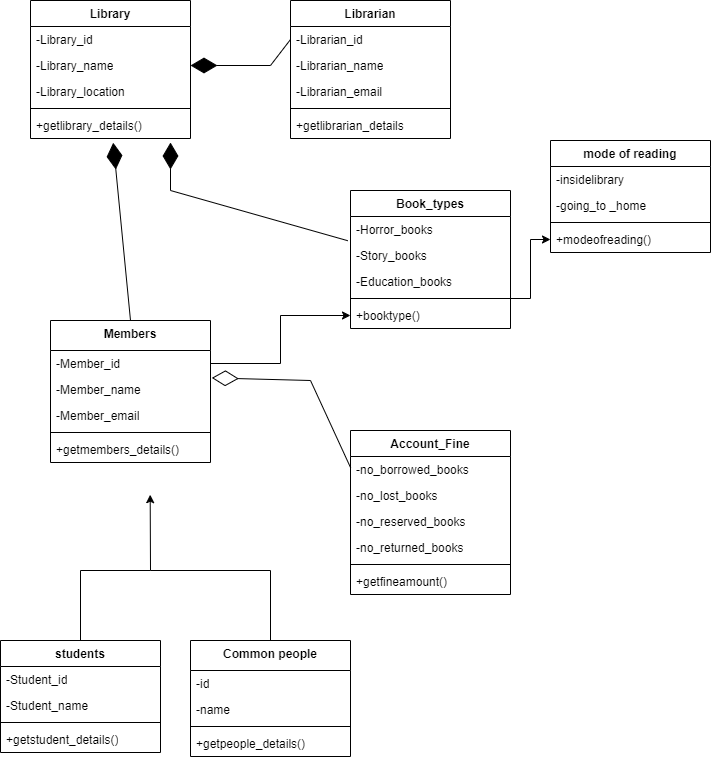

The diagram above was exported from draw.io. Its source (the exported page's mxGraphModel, read from the mxfile embedded in the PNG):
<mxGraphModel dx="1050" dy="557" grid="1" gridSize="10" guides="1" tooltips="1" connect="1" arrows="1" fold="1" page="1" pageScale="1" pageWidth="850" pageHeight="1100" math="0" shadow="0">
  <root>
    <mxCell id="0" />
    <mxCell id="1" parent="0" />
    <mxCell id="eXOFim2wADt7oAkBpPO_-1" value="Library" style="swimlane;fontStyle=1;align=center;verticalAlign=top;childLayout=stackLayout;horizontal=1;startSize=26;horizontalStack=0;resizeParent=1;resizeParentMax=0;resizeLast=0;collapsible=1;marginBottom=0;whiteSpace=wrap;html=1;" parent="1" vertex="1">
      <mxGeometry x="60" y="70" width="160" height="138" as="geometry" />
    </mxCell>
    <mxCell id="eXOFim2wADt7oAkBpPO_-55" value="-Library_id" style="text;strokeColor=none;fillColor=none;align=left;verticalAlign=top;spacingLeft=4;spacingRight=4;overflow=hidden;rotatable=0;points=[[0,0.5],[1,0.5]];portConstraint=eastwest;whiteSpace=wrap;html=1;" parent="eXOFim2wADt7oAkBpPO_-1" vertex="1">
      <mxGeometry y="26" width="160" height="26" as="geometry" />
    </mxCell>
    <mxCell id="eXOFim2wADt7oAkBpPO_-2" value="-Library_name" style="text;strokeColor=none;fillColor=none;align=left;verticalAlign=top;spacingLeft=4;spacingRight=4;overflow=hidden;rotatable=0;points=[[0,0.5],[1,0.5]];portConstraint=eastwest;whiteSpace=wrap;html=1;" parent="eXOFim2wADt7oAkBpPO_-1" vertex="1">
      <mxGeometry y="52" width="160" height="26" as="geometry" />
    </mxCell>
    <mxCell id="hCb2-4AbBHKmaZ16WPYW-1" value="-Library_location" style="text;strokeColor=none;fillColor=none;align=left;verticalAlign=top;spacingLeft=4;spacingRight=4;overflow=hidden;rotatable=0;points=[[0,0.5],[1,0.5]];portConstraint=eastwest;whiteSpace=wrap;html=1;" parent="eXOFim2wADt7oAkBpPO_-1" vertex="1">
      <mxGeometry y="78" width="160" height="26" as="geometry" />
    </mxCell>
    <mxCell id="eXOFim2wADt7oAkBpPO_-3" value="" style="line;strokeWidth=1;fillColor=none;align=left;verticalAlign=middle;spacingTop=-1;spacingLeft=3;spacingRight=3;rotatable=0;labelPosition=right;points=[];portConstraint=eastwest;strokeColor=inherit;" parent="eXOFim2wADt7oAkBpPO_-1" vertex="1">
      <mxGeometry y="104" width="160" height="8" as="geometry" />
    </mxCell>
    <mxCell id="eXOFim2wADt7oAkBpPO_-4" value="+getlibrary_details()" style="text;strokeColor=none;fillColor=none;align=left;verticalAlign=top;spacingLeft=4;spacingRight=4;overflow=hidden;rotatable=0;points=[[0,0.5],[1,0.5]];portConstraint=eastwest;whiteSpace=wrap;html=1;" parent="eXOFim2wADt7oAkBpPO_-1" vertex="1">
      <mxGeometry y="112" width="160" height="26" as="geometry" />
    </mxCell>
    <mxCell id="eXOFim2wADt7oAkBpPO_-6" value="Librarian" style="swimlane;fontStyle=1;align=center;verticalAlign=top;childLayout=stackLayout;horizontal=1;startSize=26;horizontalStack=0;resizeParent=1;resizeParentMax=0;resizeLast=0;collapsible=1;marginBottom=0;whiteSpace=wrap;html=1;" parent="1" vertex="1">
      <mxGeometry x="320" y="70" width="160" height="138" as="geometry" />
    </mxCell>
    <mxCell id="eXOFim2wADt7oAkBpPO_-7" value="-Librarian_id" style="text;strokeColor=none;fillColor=none;align=left;verticalAlign=top;spacingLeft=4;spacingRight=4;overflow=hidden;rotatable=0;points=[[0,0.5],[1,0.5]];portConstraint=eastwest;whiteSpace=wrap;html=1;" parent="eXOFim2wADt7oAkBpPO_-6" vertex="1">
      <mxGeometry y="26" width="160" height="26" as="geometry" />
    </mxCell>
    <mxCell id="eXOFim2wADt7oAkBpPO_-56" value="-Librarian_name" style="text;strokeColor=none;fillColor=none;align=left;verticalAlign=top;spacingLeft=4;spacingRight=4;overflow=hidden;rotatable=0;points=[[0,0.5],[1,0.5]];portConstraint=eastwest;whiteSpace=wrap;html=1;" parent="eXOFim2wADt7oAkBpPO_-6" vertex="1">
      <mxGeometry y="52" width="160" height="26" as="geometry" />
    </mxCell>
    <mxCell id="eXOFim2wADt7oAkBpPO_-57" value="-Librarian_email" style="text;strokeColor=none;fillColor=none;align=left;verticalAlign=top;spacingLeft=4;spacingRight=4;overflow=hidden;rotatable=0;points=[[0,0.5],[1,0.5]];portConstraint=eastwest;whiteSpace=wrap;html=1;" parent="eXOFim2wADt7oAkBpPO_-6" vertex="1">
      <mxGeometry y="78" width="160" height="26" as="geometry" />
    </mxCell>
    <mxCell id="eXOFim2wADt7oAkBpPO_-8" value="" style="line;strokeWidth=1;fillColor=none;align=left;verticalAlign=middle;spacingTop=-1;spacingLeft=3;spacingRight=3;rotatable=0;labelPosition=right;points=[];portConstraint=eastwest;strokeColor=inherit;" parent="eXOFim2wADt7oAkBpPO_-6" vertex="1">
      <mxGeometry y="104" width="160" height="8" as="geometry" />
    </mxCell>
    <mxCell id="eXOFim2wADt7oAkBpPO_-9" value="+getlibrarian_details" style="text;strokeColor=none;fillColor=none;align=left;verticalAlign=top;spacingLeft=4;spacingRight=4;overflow=hidden;rotatable=0;points=[[0,0.5],[1,0.5]];portConstraint=eastwest;whiteSpace=wrap;html=1;" parent="eXOFim2wADt7oAkBpPO_-6" vertex="1">
      <mxGeometry y="112" width="160" height="26" as="geometry" />
    </mxCell>
    <mxCell id="eXOFim2wADt7oAkBpPO_-10" value="Account_Fine" style="swimlane;fontStyle=1;align=center;verticalAlign=top;childLayout=stackLayout;horizontal=1;startSize=26;horizontalStack=0;resizeParent=1;resizeParentMax=0;resizeLast=0;collapsible=1;marginBottom=0;whiteSpace=wrap;html=1;" parent="1" vertex="1">
      <mxGeometry x="380" y="500" width="160" height="164" as="geometry" />
    </mxCell>
    <mxCell id="eXOFim2wADt7oAkBpPO_-61" value="-no_borrowed_books" style="text;strokeColor=none;fillColor=none;align=left;verticalAlign=top;spacingLeft=4;spacingRight=4;overflow=hidden;rotatable=0;points=[[0,0.5],[1,0.5]];portConstraint=eastwest;whiteSpace=wrap;html=1;" parent="eXOFim2wADt7oAkBpPO_-10" vertex="1">
      <mxGeometry y="26" width="160" height="26" as="geometry" />
    </mxCell>
    <mxCell id="eXOFim2wADt7oAkBpPO_-62" value="-no_lost_books" style="text;strokeColor=none;fillColor=none;align=left;verticalAlign=top;spacingLeft=4;spacingRight=4;overflow=hidden;rotatable=0;points=[[0,0.5],[1,0.5]];portConstraint=eastwest;whiteSpace=wrap;html=1;" parent="eXOFim2wADt7oAkBpPO_-10" vertex="1">
      <mxGeometry y="52" width="160" height="26" as="geometry" />
    </mxCell>
    <mxCell id="eXOFim2wADt7oAkBpPO_-63" value="-no_reserved_books" style="text;strokeColor=none;fillColor=none;align=left;verticalAlign=top;spacingLeft=4;spacingRight=4;overflow=hidden;rotatable=0;points=[[0,0.5],[1,0.5]];portConstraint=eastwest;whiteSpace=wrap;html=1;" parent="eXOFim2wADt7oAkBpPO_-10" vertex="1">
      <mxGeometry y="78" width="160" height="26" as="geometry" />
    </mxCell>
    <mxCell id="eXOFim2wADt7oAkBpPO_-64" value="-no_returned_books" style="text;strokeColor=none;fillColor=none;align=left;verticalAlign=top;spacingLeft=4;spacingRight=4;overflow=hidden;rotatable=0;points=[[0,0.5],[1,0.5]];portConstraint=eastwest;whiteSpace=wrap;html=1;" parent="eXOFim2wADt7oAkBpPO_-10" vertex="1">
      <mxGeometry y="104" width="160" height="26" as="geometry" />
    </mxCell>
    <mxCell id="eXOFim2wADt7oAkBpPO_-12" value="" style="line;strokeWidth=1;fillColor=none;align=left;verticalAlign=middle;spacingTop=-1;spacingLeft=3;spacingRight=3;rotatable=0;labelPosition=right;points=[];portConstraint=eastwest;strokeColor=inherit;" parent="eXOFim2wADt7oAkBpPO_-10" vertex="1">
      <mxGeometry y="130" width="160" height="8" as="geometry" />
    </mxCell>
    <mxCell id="eXOFim2wADt7oAkBpPO_-13" value="+getfineamount()" style="text;strokeColor=none;fillColor=none;align=left;verticalAlign=top;spacingLeft=4;spacingRight=4;overflow=hidden;rotatable=0;points=[[0,0.5],[1,0.5]];portConstraint=eastwest;whiteSpace=wrap;html=1;" parent="eXOFim2wADt7oAkBpPO_-10" vertex="1">
      <mxGeometry y="138" width="160" height="26" as="geometry" />
    </mxCell>
    <mxCell id="eXOFim2wADt7oAkBpPO_-14" value="Book_types" style="swimlane;fontStyle=1;align=center;verticalAlign=top;childLayout=stackLayout;horizontal=1;startSize=26;horizontalStack=0;resizeParent=1;resizeParentMax=0;resizeLast=0;collapsible=1;marginBottom=0;whiteSpace=wrap;html=1;" parent="1" vertex="1">
      <mxGeometry x="380" y="260" width="160" height="138" as="geometry" />
    </mxCell>
    <mxCell id="eXOFim2wADt7oAkBpPO_-15" value="-Horror_books" style="text;strokeColor=none;fillColor=none;align=left;verticalAlign=top;spacingLeft=4;spacingRight=4;overflow=hidden;rotatable=0;points=[[0,0.5],[1,0.5]];portConstraint=eastwest;whiteSpace=wrap;html=1;" parent="eXOFim2wADt7oAkBpPO_-14" vertex="1">
      <mxGeometry y="26" width="160" height="26" as="geometry" />
    </mxCell>
    <mxCell id="eXOFim2wADt7oAkBpPO_-59" value="-Story_books" style="text;strokeColor=none;fillColor=none;align=left;verticalAlign=top;spacingLeft=4;spacingRight=4;overflow=hidden;rotatable=0;points=[[0,0.5],[1,0.5]];portConstraint=eastwest;whiteSpace=wrap;html=1;" parent="eXOFim2wADt7oAkBpPO_-14" vertex="1">
      <mxGeometry y="52" width="160" height="26" as="geometry" />
    </mxCell>
    <mxCell id="eXOFim2wADt7oAkBpPO_-60" value="-Education_books" style="text;strokeColor=none;fillColor=none;align=left;verticalAlign=top;spacingLeft=4;spacingRight=4;overflow=hidden;rotatable=0;points=[[0,0.5],[1,0.5]];portConstraint=eastwest;whiteSpace=wrap;html=1;" parent="eXOFim2wADt7oAkBpPO_-14" vertex="1">
      <mxGeometry y="78" width="160" height="26" as="geometry" />
    </mxCell>
    <mxCell id="eXOFim2wADt7oAkBpPO_-16" value="" style="line;strokeWidth=1;fillColor=none;align=left;verticalAlign=middle;spacingTop=-1;spacingLeft=3;spacingRight=3;rotatable=0;labelPosition=right;points=[];portConstraint=eastwest;strokeColor=inherit;" parent="eXOFim2wADt7oAkBpPO_-14" vertex="1">
      <mxGeometry y="104" width="160" height="8" as="geometry" />
    </mxCell>
    <mxCell id="eXOFim2wADt7oAkBpPO_-17" value="+booktype()" style="text;strokeColor=none;fillColor=none;align=left;verticalAlign=top;spacingLeft=4;spacingRight=4;overflow=hidden;rotatable=0;points=[[0,0.5],[1,0.5]];portConstraint=eastwest;whiteSpace=wrap;html=1;" parent="eXOFim2wADt7oAkBpPO_-14" vertex="1">
      <mxGeometry y="112" width="160" height="26" as="geometry" />
    </mxCell>
    <mxCell id="eXOFim2wADt7oAkBpPO_-18" value="mode of reading" style="swimlane;fontStyle=1;align=center;verticalAlign=top;childLayout=stackLayout;horizontal=1;startSize=26;horizontalStack=0;resizeParent=1;resizeParentMax=0;resizeLast=0;collapsible=1;marginBottom=0;whiteSpace=wrap;html=1;" parent="1" vertex="1">
      <mxGeometry x="580" y="210" width="160" height="112" as="geometry" />
    </mxCell>
    <mxCell id="eXOFim2wADt7oAkBpPO_-19" value="-insidelibrary" style="text;strokeColor=none;fillColor=none;align=left;verticalAlign=top;spacingLeft=4;spacingRight=4;overflow=hidden;rotatable=0;points=[[0,0.5],[1,0.5]];portConstraint=eastwest;whiteSpace=wrap;html=1;" parent="eXOFim2wADt7oAkBpPO_-18" vertex="1">
      <mxGeometry y="26" width="160" height="26" as="geometry" />
    </mxCell>
    <mxCell id="eXOFim2wADt7oAkBpPO_-65" value="-going_to _home" style="text;strokeColor=none;fillColor=none;align=left;verticalAlign=top;spacingLeft=4;spacingRight=4;overflow=hidden;rotatable=0;points=[[0,0.5],[1,0.5]];portConstraint=eastwest;whiteSpace=wrap;html=1;" parent="eXOFim2wADt7oAkBpPO_-18" vertex="1">
      <mxGeometry y="52" width="160" height="26" as="geometry" />
    </mxCell>
    <mxCell id="eXOFim2wADt7oAkBpPO_-20" value="" style="line;strokeWidth=1;fillColor=none;align=left;verticalAlign=middle;spacingTop=-1;spacingLeft=3;spacingRight=3;rotatable=0;labelPosition=right;points=[];portConstraint=eastwest;strokeColor=inherit;" parent="eXOFim2wADt7oAkBpPO_-18" vertex="1">
      <mxGeometry y="78" width="160" height="8" as="geometry" />
    </mxCell>
    <mxCell id="eXOFim2wADt7oAkBpPO_-21" value="+modeofreading()" style="text;strokeColor=none;fillColor=none;align=left;verticalAlign=top;spacingLeft=4;spacingRight=4;overflow=hidden;rotatable=0;points=[[0,0.5],[1,0.5]];portConstraint=eastwest;whiteSpace=wrap;html=1;" parent="eXOFim2wADt7oAkBpPO_-18" vertex="1">
      <mxGeometry y="86" width="160" height="26" as="geometry" />
    </mxCell>
    <mxCell id="eXOFim2wADt7oAkBpPO_-26" value="Members" style="swimlane;fontStyle=1;align=center;verticalAlign=top;childLayout=stackLayout;horizontal=1;startSize=30;horizontalStack=0;resizeParent=1;resizeParentMax=0;resizeLast=0;collapsible=1;marginBottom=0;whiteSpace=wrap;html=1;" parent="1" vertex="1">
      <mxGeometry x="80" y="390" width="160" height="142" as="geometry" />
    </mxCell>
    <mxCell id="eXOFim2wADt7oAkBpPO_-27" value="-Member_id" style="text;strokeColor=none;fillColor=none;align=left;verticalAlign=top;spacingLeft=4;spacingRight=4;overflow=hidden;rotatable=0;points=[[0,0.5],[1,0.5]];portConstraint=eastwest;whiteSpace=wrap;html=1;" parent="eXOFim2wADt7oAkBpPO_-26" vertex="1">
      <mxGeometry y="30" width="160" height="26" as="geometry" />
    </mxCell>
    <mxCell id="eXOFim2wADt7oAkBpPO_-71" value="-Member_name" style="text;strokeColor=none;fillColor=none;align=left;verticalAlign=top;spacingLeft=4;spacingRight=4;overflow=hidden;rotatable=0;points=[[0,0.5],[1,0.5]];portConstraint=eastwest;whiteSpace=wrap;html=1;" parent="eXOFim2wADt7oAkBpPO_-26" vertex="1">
      <mxGeometry y="56" width="160" height="26" as="geometry" />
    </mxCell>
    <mxCell id="eXOFim2wADt7oAkBpPO_-72" value="-Member_email" style="text;strokeColor=none;fillColor=none;align=left;verticalAlign=top;spacingLeft=4;spacingRight=4;overflow=hidden;rotatable=0;points=[[0,0.5],[1,0.5]];portConstraint=eastwest;whiteSpace=wrap;html=1;" parent="eXOFim2wADt7oAkBpPO_-26" vertex="1">
      <mxGeometry y="82" width="160" height="26" as="geometry" />
    </mxCell>
    <mxCell id="eXOFim2wADt7oAkBpPO_-28" value="" style="line;strokeWidth=1;fillColor=none;align=left;verticalAlign=middle;spacingTop=-1;spacingLeft=3;spacingRight=3;rotatable=0;labelPosition=right;points=[];portConstraint=eastwest;strokeColor=inherit;" parent="eXOFim2wADt7oAkBpPO_-26" vertex="1">
      <mxGeometry y="108" width="160" height="8" as="geometry" />
    </mxCell>
    <mxCell id="eXOFim2wADt7oAkBpPO_-29" value="+getmembers_details()" style="text;strokeColor=none;fillColor=none;align=left;verticalAlign=top;spacingLeft=4;spacingRight=4;overflow=hidden;rotatable=0;points=[[0,0.5],[1,0.5]];portConstraint=eastwest;whiteSpace=wrap;html=1;" parent="eXOFim2wADt7oAkBpPO_-26" vertex="1">
      <mxGeometry y="116" width="160" height="26" as="geometry" />
    </mxCell>
    <mxCell id="eXOFim2wADt7oAkBpPO_-30" value="students" style="swimlane;fontStyle=1;align=center;verticalAlign=top;childLayout=stackLayout;horizontal=1;startSize=26;horizontalStack=0;resizeParent=1;resizeParentMax=0;resizeLast=0;collapsible=1;marginBottom=0;whiteSpace=wrap;html=1;" parent="1" vertex="1">
      <mxGeometry x="30" y="710" width="160" height="112" as="geometry" />
    </mxCell>
    <mxCell id="eXOFim2wADt7oAkBpPO_-31" value="-Student_id" style="text;strokeColor=none;fillColor=none;align=left;verticalAlign=top;spacingLeft=4;spacingRight=4;overflow=hidden;rotatable=0;points=[[0,0.5],[1,0.5]];portConstraint=eastwest;whiteSpace=wrap;html=1;" parent="eXOFim2wADt7oAkBpPO_-30" vertex="1">
      <mxGeometry y="26" width="160" height="26" as="geometry" />
    </mxCell>
    <mxCell id="eXOFim2wADt7oAkBpPO_-67" value="-Student_name" style="text;strokeColor=none;fillColor=none;align=left;verticalAlign=top;spacingLeft=4;spacingRight=4;overflow=hidden;rotatable=0;points=[[0,0.5],[1,0.5]];portConstraint=eastwest;whiteSpace=wrap;html=1;" parent="eXOFim2wADt7oAkBpPO_-30" vertex="1">
      <mxGeometry y="52" width="160" height="26" as="geometry" />
    </mxCell>
    <mxCell id="eXOFim2wADt7oAkBpPO_-32" value="" style="line;strokeWidth=1;fillColor=none;align=left;verticalAlign=middle;spacingTop=-1;spacingLeft=3;spacingRight=3;rotatable=0;labelPosition=right;points=[];portConstraint=eastwest;strokeColor=inherit;" parent="eXOFim2wADt7oAkBpPO_-30" vertex="1">
      <mxGeometry y="78" width="160" height="8" as="geometry" />
    </mxCell>
    <mxCell id="eXOFim2wADt7oAkBpPO_-33" value="+getstudent_details()" style="text;strokeColor=none;fillColor=none;align=left;verticalAlign=top;spacingLeft=4;spacingRight=4;overflow=hidden;rotatable=0;points=[[0,0.5],[1,0.5]];portConstraint=eastwest;whiteSpace=wrap;html=1;" parent="eXOFim2wADt7oAkBpPO_-30" vertex="1">
      <mxGeometry y="86" width="160" height="26" as="geometry" />
    </mxCell>
    <mxCell id="eXOFim2wADt7oAkBpPO_-34" value="Common people" style="swimlane;fontStyle=1;align=center;verticalAlign=top;childLayout=stackLayout;horizontal=1;startSize=30;horizontalStack=0;resizeParent=1;resizeParentMax=0;resizeLast=0;collapsible=1;marginBottom=0;whiteSpace=wrap;html=1;" parent="1" vertex="1">
      <mxGeometry x="220" y="710" width="160" height="116" as="geometry" />
    </mxCell>
    <mxCell id="eXOFim2wADt7oAkBpPO_-35" value="-id" style="text;strokeColor=none;fillColor=none;align=left;verticalAlign=top;spacingLeft=4;spacingRight=4;overflow=hidden;rotatable=0;points=[[0,0.5],[1,0.5]];portConstraint=eastwest;whiteSpace=wrap;html=1;" parent="eXOFim2wADt7oAkBpPO_-34" vertex="1">
      <mxGeometry y="30" width="160" height="26" as="geometry" />
    </mxCell>
    <mxCell id="eXOFim2wADt7oAkBpPO_-69" value="-name" style="text;strokeColor=none;fillColor=none;align=left;verticalAlign=top;spacingLeft=4;spacingRight=4;overflow=hidden;rotatable=0;points=[[0,0.5],[1,0.5]];portConstraint=eastwest;whiteSpace=wrap;html=1;" parent="eXOFim2wADt7oAkBpPO_-34" vertex="1">
      <mxGeometry y="56" width="160" height="26" as="geometry" />
    </mxCell>
    <mxCell id="eXOFim2wADt7oAkBpPO_-36" value="" style="line;strokeWidth=1;fillColor=none;align=left;verticalAlign=middle;spacingTop=-1;spacingLeft=3;spacingRight=3;rotatable=0;labelPosition=right;points=[];portConstraint=eastwest;strokeColor=inherit;" parent="eXOFim2wADt7oAkBpPO_-34" vertex="1">
      <mxGeometry y="82" width="160" height="8" as="geometry" />
    </mxCell>
    <mxCell id="eXOFim2wADt7oAkBpPO_-37" value="+getpeople_details()" style="text;strokeColor=none;fillColor=none;align=left;verticalAlign=top;spacingLeft=4;spacingRight=4;overflow=hidden;rotatable=0;points=[[0,0.5],[1,0.5]];portConstraint=eastwest;whiteSpace=wrap;html=1;" parent="eXOFim2wADt7oAkBpPO_-34" vertex="1">
      <mxGeometry y="90" width="160" height="26" as="geometry" />
    </mxCell>
    <mxCell id="eXOFim2wADt7oAkBpPO_-39" value="" style="endArrow=diamondThin;endFill=1;endSize=24;html=1;rounded=0;entryX=1;entryY=0.5;entryDx=0;entryDy=0;exitX=0;exitY=0.5;exitDx=0;exitDy=0;" parent="1" source="eXOFim2wADt7oAkBpPO_-7" target="eXOFim2wADt7oAkBpPO_-2" edge="1">
      <mxGeometry width="160" relative="1" as="geometry">
        <mxPoint x="340" y="320" as="sourcePoint" />
        <mxPoint x="500" y="320" as="targetPoint" />
        <Array as="points">
          <mxPoint x="300" y="135" />
        </Array>
      </mxGeometry>
    </mxCell>
    <mxCell id="eXOFim2wADt7oAkBpPO_-40" value="" style="endArrow=diamondThin;endFill=1;endSize=24;html=1;rounded=0;exitX=0.5;exitY=0;exitDx=0;exitDy=0;entryX=0.517;entryY=1.162;entryDx=0;entryDy=0;entryPerimeter=0;" parent="1" source="eXOFim2wADt7oAkBpPO_-26" target="eXOFim2wADt7oAkBpPO_-4" edge="1">
      <mxGeometry width="160" relative="1" as="geometry">
        <mxPoint x="140" y="280" as="sourcePoint" />
        <mxPoint x="140" y="160" as="targetPoint" />
      </mxGeometry>
    </mxCell>
    <mxCell id="eXOFim2wADt7oAkBpPO_-41" value="" style="endArrow=diamondThin;endFill=1;endSize=24;html=1;rounded=0;exitX=-0.017;exitY=0.931;exitDx=0;exitDy=0;exitPerimeter=0;entryX=0.875;entryY=1.154;entryDx=0;entryDy=0;entryPerimeter=0;" parent="1" source="eXOFim2wADt7oAkBpPO_-15" target="eXOFim2wADt7oAkBpPO_-4" edge="1">
      <mxGeometry width="160" relative="1" as="geometry">
        <mxPoint x="150" y="300" as="sourcePoint" />
        <mxPoint x="150" y="170" as="targetPoint" />
        <Array as="points">
          <mxPoint x="200" y="260" />
        </Array>
      </mxGeometry>
    </mxCell>
    <mxCell id="eXOFim2wADt7oAkBpPO_-42" value="" style="edgeStyle=orthogonalEdgeStyle;rounded=0;orthogonalLoop=1;jettySize=auto;html=1;" parent="1" source="eXOFim2wADt7oAkBpPO_-16" target="eXOFim2wADt7oAkBpPO_-21" edge="1">
      <mxGeometry relative="1" as="geometry" />
    </mxCell>
    <mxCell id="eXOFim2wADt7oAkBpPO_-46" value="" style="edgeStyle=none;orthogonalLoop=1;jettySize=auto;html=1;rounded=0;exitX=0.5;exitY=0;exitDx=0;exitDy=0;entryX=0.623;entryY=1.15;entryDx=0;entryDy=0;entryPerimeter=0;" parent="1" source="eXOFim2wADt7oAkBpPO_-30" edge="1">
      <mxGeometry width="100" relative="1" as="geometry">
        <mxPoint x="90" y="410" as="sourcePoint" />
        <mxPoint x="179.68000000000006" y="564.2" as="targetPoint" />
        <Array as="points">
          <mxPoint x="110" y="640" />
          <mxPoint x="180" y="640" />
        </Array>
      </mxGeometry>
    </mxCell>
    <mxCell id="eXOFim2wADt7oAkBpPO_-48" value="" style="endArrow=none;html=1;rounded=0;exitX=0.5;exitY=0;exitDx=0;exitDy=0;" parent="1" source="eXOFim2wADt7oAkBpPO_-34" edge="1">
      <mxGeometry relative="1" as="geometry">
        <mxPoint x="290" y="700" as="sourcePoint" />
        <mxPoint x="180" y="640" as="targetPoint" />
        <Array as="points">
          <mxPoint x="300" y="640" />
        </Array>
      </mxGeometry>
    </mxCell>
    <mxCell id="eXOFim2wADt7oAkBpPO_-52" value="" style="edgeStyle=orthogonalEdgeStyle;rounded=0;orthogonalLoop=1;jettySize=auto;html=1;" parent="1" source="eXOFim2wADt7oAkBpPO_-27" target="eXOFim2wADt7oAkBpPO_-17" edge="1">
      <mxGeometry relative="1" as="geometry" />
    </mxCell>
    <mxCell id="eXOFim2wADt7oAkBpPO_-53" value="" style="endArrow=diamondThin;endFill=0;endSize=24;html=1;rounded=0;exitX=0;exitY=0.5;exitDx=0;exitDy=0;entryX=1.008;entryY=1.054;entryDx=0;entryDy=0;entryPerimeter=0;" parent="1" target="eXOFim2wADt7oAkBpPO_-27" edge="1">
      <mxGeometry width="160" relative="1" as="geometry">
        <mxPoint x="380" y="537" as="sourcePoint" />
        <mxPoint x="320" y="330" as="targetPoint" />
        <Array as="points">
          <mxPoint x="340" y="450" />
        </Array>
      </mxGeometry>
    </mxCell>
  </root>
</mxGraphModel>